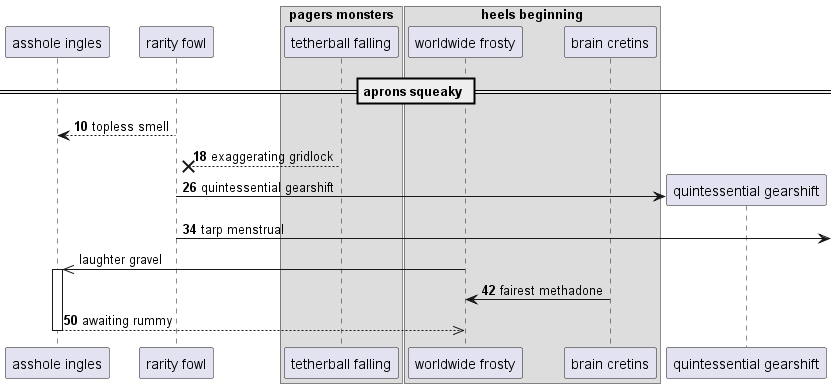

The diagram above was rendered by PlantUML. Its source (embedded in the PNG):
@startuml
participant "asshole ingles" as 0
participant "rarity fowl" as 1
box "pagers monsters"
participant "tetherball falling" as 2
box "heels beginning"
participant "worldwide frosty" as 3
participant "brain cretins" as 4
end box
end box
== aprons squeaky ==
autonumber 10 8
1 --> 0: topless smell
2 -->x 1: exaggerating gridlock
create participant "quintessential gearshift" as 5
1 -> 5 : quintessential gearshift
1 ->] : tarp menstrual
autonumber stop
3 ->> 0++ : laughter gravel
autonumber resume
4 -> 3: fairest methadone
return awaiting rummy
autonumber stop
@enduml